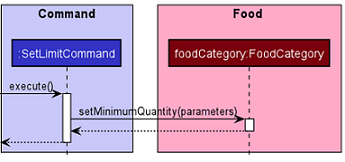

The diagram above was rendered by PlantUML. Its source (embedded in the PNG):
@startuml
'https://plantuml.com/sequence-diagram
!include style.puml

box "Command\n" COMMAND_COLOR_T1
participant ":SetLimitCommand" as SetLimitCommand COMMAND_COLOR
end box

box Food FOOD_COLOR_T1
participant "foodCategory:FoodCategory" as FoodCategory FOOD_COLOR_T3
end box

-> SetLimitCommand: execute()
activate SetLimitCommand

SetLimitCommand-> FoodCategory: setMinimumQuantity(parameters)
activate FoodCategory
return
return

@enduml